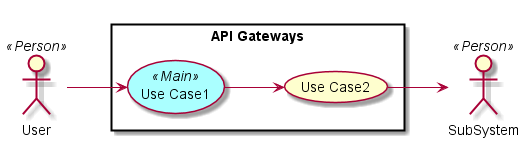

The diagram above was rendered by PlantUML. Its source (embedded in the PNG):
@startuml

left to right direction

skinparam usecase {
  BackgroudnColor #ffffaa
  BackgroundColor<<Main>> #aaffff
}
actor :User: <<Person>>
actor :SubSystem: <<Person>>


rectangle "API Gateways" {
UseCase UC1 <<Main>> as "Use Case1"
UseCase UC2  as "Use Case2"


User --> UC1
UC1 --> UC2
UC2 --> SubSystem
}

@enduml